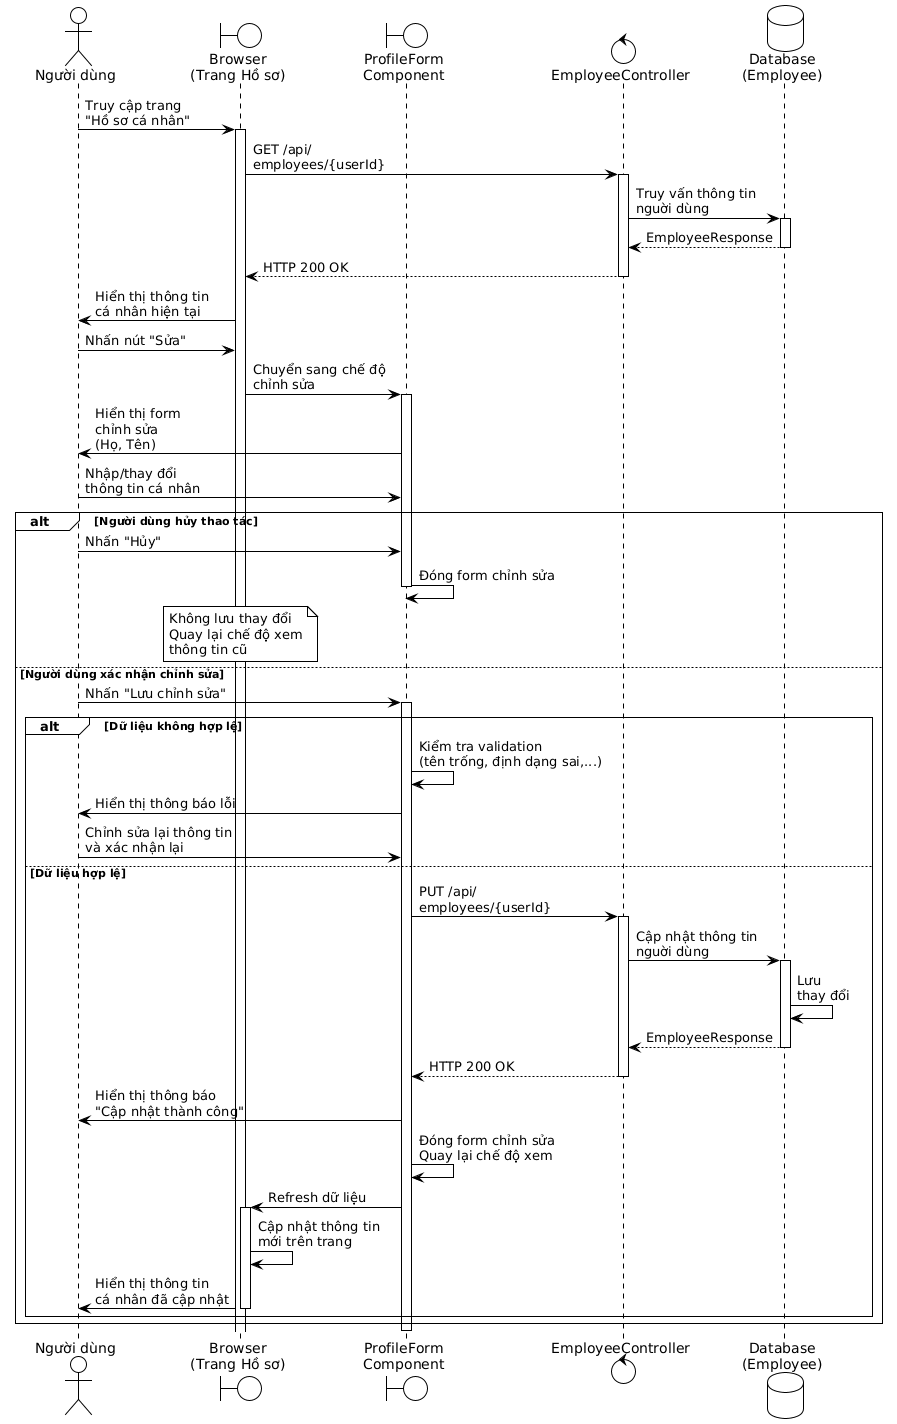

The diagram above was rendered by PlantUML. Its source (embedded in the PNG):
@startuml
!theme plain

actor "Người dùng" as User
boundary "Browser\n(Trang Hồ sơ)" as Browser
boundary "ProfileForm\nComponent" as Form
control "EmployeeController" as Controller
database "Database\n(Employee)" as Database

User -> Browser: Truy cập trang\n"Hồ sơ cá nhân"
activate Browser

Browser -> Controller: GET /api/\nemployees/{userId}
activate Controller

Controller -> Database: Truy vấn thông tin\nnguời dùng
activate Database
Database --> Controller: EmployeeResponse
deactivate Database

Controller --> Browser: HTTP 200 OK
deactivate Controller

Browser -> User: Hiển thị thông tin\ncá nhân hiện tại

User -> Browser: Nhấn nút "Sửa"

Browser -> Form: Chuyển sang chế độ\nchỉnh sửa
activate Form

Form -> User: Hiển thị form\nchỉnh sửa\n(Họ, Tên)

User -> Form: Nhập/thay đổi\nthông tin cá nhân

alt Người dùng hủy thao tác
  User -> Form: Nhấn "Hủy"
  Form -> Form: Đóng form chỉnh sửa
  deactivate Form
  
  note over Browser
    Không lưu thay đổi
    Quay lại chế độ xem
    thông tin cũ
  end note
else Người dùng xác nhận chỉnh sửa
  User -> Form: Nhấn "Lưu chỉnh sửa"
  activate Form
  
  alt Dữ liệu không hợp lệ
    Form -> Form: Kiểm tra validation\n(tên trống, định dạng sai,...)
    Form -> User: Hiển thị thông báo lỗi
    
    User -> Form: Chỉnh sửa lại thông tin\nvà xác nhận lại
  else Dữ liệu hợp lệ
    Form -> Controller: PUT /api/\nemployees/{userId}
    activate Controller
    
    Controller -> Database: Cập nhật thông tin\nnguời dùng
    activate Database
    Database -> Database: Lưu\nthay đổi
    Database --> Controller: EmployeeResponse
    deactivate Database
    
    Controller --> Form: HTTP 200 OK
    deactivate Controller
    
    Form -> User: Hiển thị thông báo\n"Cập nhật thành công"
    
    Form -> Form: Đóng form chỉnh sửa\nQuay lại chế độ xem
    
    Form -> Browser: Refresh dữ liệu
    activate Browser
    
    Browser -> Browser: Cập nhật thông tin\nmới trên trang
    Browser -> User: Hiển thị thông tin\ncá nhân đã cập nhật
    deactivate Browser
  end
end

deactivate Form
@enduml